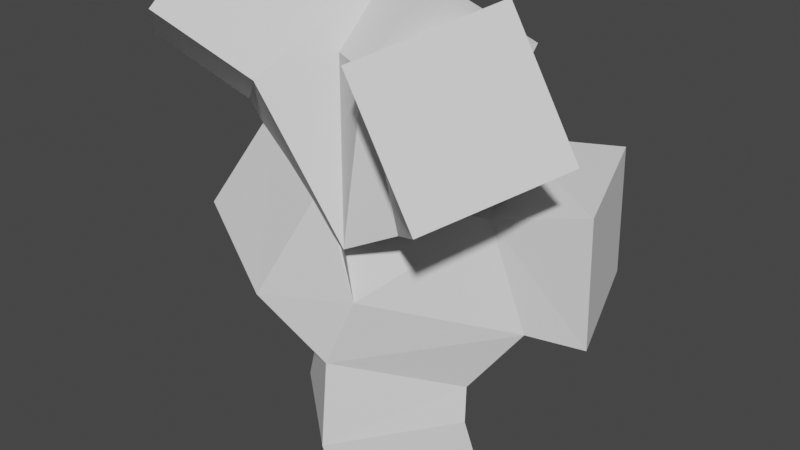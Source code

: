 # Source: Tree1.blend  (saved by Blender 2.81.16; exported with 4.5.12 LTS)
import bpy
from mathutils import Matrix  # noqa: F401  (used for matrix-valued properties, if any)

bpy.ops.wm.read_factory_settings(use_empty=True)
scene = bpy.context.scene
scene.name = 'Scene'

# ---- collections
col_collection = bpy.data.collections.new('Collection'); scene.collection.children.link(col_collection)

# ---- world
world_world = bpy.data.worlds.new('World'); scene.world = world_world
world_world.use_nodes = True; world_world.node_tree.nodes.clear()
_N = world_world.node_tree.nodes; _L = world_world.node_tree.links
n0 = _N.new('ShaderNodeOutputWorld'); n0.name = 'World Output'; n0.location = (300, 300)
n1 = _N.new('ShaderNodeBackground'); n1.name = 'Background'; n1.location = (10, 300)
n1.inputs[0].default_value = (0.05088, 0.05088, 0.05088, 1.0)
_L.new(n1.outputs[0], n0.inputs[0])
n0.is_active_output = True
world_world.color = (0.05088, 0.05088, 0.05088)
world_world.use_sun_shadow = False
world_world.sun_shadow_jitter_overblur = 0.0

# ---- meshes
me_plane = bpy.data.meshes.new('Plane')
me_plane.from_pydata([(0.0, 0.0, 0.0), (-0.03356, -0.03938, 0.2051), (-0.04594, 0.0, 0.4268), (0.0525, 0.09188, 0.6942), (-0.07876, -0.07876, 1.193), (0.0, 0.2097, 1.656), (0.3085, 0.2672, 0.8714), (0.2166, -0.07876, 1.337), (0.4922, -0.315, 1.515), (-0.07876, -0.07944, 1.193), (-0.3019, -0.07944, 1.508), (-0.6038, -0.2656, 1.764), (-0.2363, -0.07032, 0.8517), (-0.4988, 0.06164, 0.9737), (0.5982, 0.3659, 0.8759)], [(0, 1), (1, 2), (2, 3), (3, 4), (4, 5), (3, 6), (4, 7), (7, 8), (4, 9), (9, 10), (10, 11), (3, 12), (12, 13), (6, 14)], [])
_uv = me_plane.uv_layers.new(name='UVMap')
_uv.uv.foreach_set('vector', [])
me_plane.use_remesh_fix_poles = True
me_plane.use_remesh_preserve_attributes = False
me_plane.use_mirror_vertex_groups = False
me_plane.update()

# ---- objects
ob_plane = bpy.data.objects.new('Plane', me_plane)

# ---- transforms, parenting, visibility, modifiers, constraints
ob_plane.location = (0.0, 0.0, 0.0)
ob_plane.lineart.crease_threshold = 0.0
_m = ob_plane.modifiers.new('Skin', 'SKIN')

# ---- collection membership
col_collection.objects.link(ob_plane)

# ---- scene / render settings (as saved in the file)
scene.frame_start = 1; scene.frame_end = 250; scene.frame_set(1)
scene.render.engine = 'BLENDER_EEVEE_NEXT'
scene.cycles.use_denoising = False
scene.cycles.samples = 128
scene.cycles.sampling_pattern = 'TABULATED_SOBOL'
scene.cycles.use_adaptive_sampling = False
scene.cycles.use_light_tree = False
scene.view_settings.view_transform = 'Filmic'
bpy.context.view_layer.update()

# ---- added for rendering (the .blend has no active camera and no usable light): camera, sun
cam_auto = bpy.data.cameras.new('AutoCamera')
cam_auto.lens = 50.0
cam_auto.sensor_width = 36.0
cam_auto.clip_end = 1000.0
ob_auto_camera = bpy.data.objects.new('AutoCamera', cam_auto)
scene.collection.objects.link(ob_auto_camera)
ob_auto_camera.location = (2.15054, -2.567, 2.62095)
ob_auto_camera.rotation_euler = (1.09748, -7.21219e-08, 0.694738)
scene.camera = ob_auto_camera
light_auto_sun = bpy.data.lights.new('AutoSun', 'SUN')
light_auto_sun.energy = 3.0
light_auto_sun.angle = 0.0523599
ob_auto_sun = bpy.data.objects.new('AutoSun', light_auto_sun)
scene.collection.objects.link(ob_auto_sun)
ob_auto_sun.rotation_euler = (0.872665, 0.174533, 0.523599)
bpy.context.view_layer.update()
